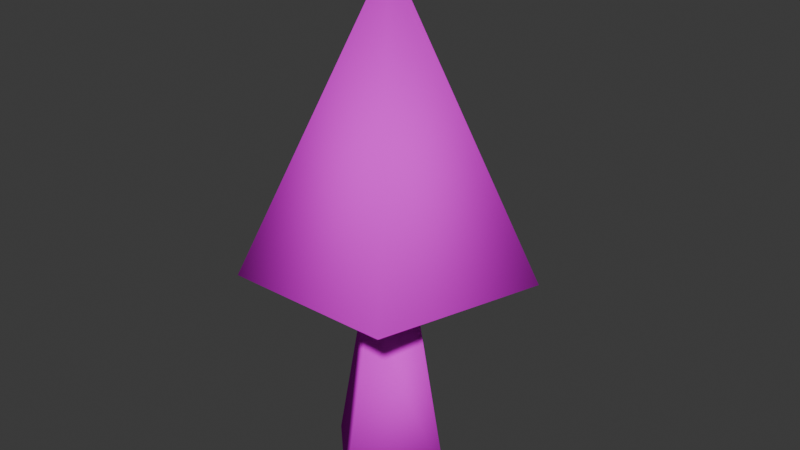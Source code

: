 # Source: Torch_Wood.blend  (saved by Blender 4.0.36; exported with 4.5.12 LTS)
import bpy
from mathutils import Matrix  # noqa: F401  (used for matrix-valued properties, if any)

bpy.ops.wm.read_factory_settings(use_empty=True)
scene = bpy.context.scene
scene.name = 'Scene'

# ---- collections
col_collection = bpy.data.collections.new('Collection'); scene.collection.children.link(col_collection)

# ---- images (referenced by path relative to the original .blend; pixels are not part of the script)
import os
ASSET_DIR = os.environ.get("B2B_ASSET_DIR", "")  # directory of the original .blend (textures are referenced by path, not embedded)
HERE = os.path.dirname(os.path.abspath(__file__))  # packed textures are extracted next to this script under _unpacked/

def load_image(name, relpath, width, height, colorspace="sRGB"):
    """Load a texture the original file referenced (path relative to the .blend, or extracted next to this script)."""
    p = next((c for c in (os.path.join(HERE, relpath), os.path.join(ASSET_DIR, relpath)) if relpath and os.path.exists(c)), "")
    if p:
        img = bpy.data.images.load(p, check_existing=True)
        img.name = name
    else:  # same state as the original file: an image datablock whose file is absent (Cycles renders it pink)
        img = bpy.data.images.new(name, width, height)
        img.source = "FILE"
        img.filepath = "//" + (relpath or name)
    img.colorspace_settings.name = colorspace
    return img
img_t_flame_torch_wood = load_image('T_Flame_Torch_Wood', 'T_Flame_Torch_Wood.png', 1024, 1024, 'sRGB')
img_t_torch_wood = load_image('T_Torch_Wood', 'T_Torch_Wood.png', 1024, 1024, 'sRGB')

# ---- materials (node trees are filled in below, after node groups)
mat_m_flame_torch_wood = bpy.data.materials.new('M_Flame_Torch_Wood')
mat_m_flame_torch_wood.use_transparent_shadow = False
mat_m_torch_wood = bpy.data.materials.new('M_Torch_Wood')
mat_m_torch_wood.use_transparent_shadow = False

# ---- material node trees
mat_m_flame_torch_wood.use_nodes = True; mat_m_flame_torch_wood.node_tree.nodes.clear()
_N = mat_m_flame_torch_wood.node_tree.nodes; _L = mat_m_flame_torch_wood.node_tree.links
n0 = _N.new('ShaderNodeBsdfPrincipled'); n0.name = 'Principled BSDF'; n0.location = (10, 300)
n0.inputs[2].default_value = 1.0
n0.inputs[3].default_value = 1.0
n1 = _N.new('ShaderNodeOutputMaterial'); n1.name = 'Material Output'; n1.location = (300, 300)
n2 = _N.new('ShaderNodeTexImage'); n2.name = 'Image Texture'; n2.location = (-280, 280)
n2.image = img_t_flame_torch_wood
n2.interpolation = 'Closest'
_L.new(n0.outputs[0], n1.inputs[0])
_L.new(n2.outputs[0], n0.inputs[0])
n1.is_active_output = True
mat_m_torch_wood.use_nodes = True; mat_m_torch_wood.node_tree.nodes.clear()
_N = mat_m_torch_wood.node_tree.nodes; _L = mat_m_torch_wood.node_tree.links
n0 = _N.new('ShaderNodeBsdfPrincipled'); n0.name = 'Principled BSDF'; n0.location = (10, 300)
n0.inputs[2].default_value = 1.0
n0.inputs[3].default_value = 1.0
n1 = _N.new('ShaderNodeOutputMaterial'); n1.name = 'Material Output'; n1.location = (300, 300)
n2 = _N.new('ShaderNodeTexImage'); n2.name = 'Image Texture'; n2.location = (-280, 280)
n2.image = img_t_torch_wood
n2.interpolation = 'Closest'
_L.new(n0.outputs[0], n1.inputs[0])
_L.new(n2.outputs[0], n0.inputs[0])
n1.is_active_output = True

# ---- world
world_world = bpy.data.worlds.new('World'); scene.world = world_world
world_world.use_nodes = True; world_world.node_tree.nodes.clear()
_N = world_world.node_tree.nodes; _L = world_world.node_tree.links
n0 = _N.new('ShaderNodeOutputWorld'); n0.name = 'World Output'; n0.location = (300, 300)
n1 = _N.new('ShaderNodeBackground'); n1.name = 'Background'; n1.location = (10, 300)
n1.inputs[0].default_value = (0.05088, 0.05088, 0.05088, 1.0)
_L.new(n1.outputs[0], n0.inputs[0])
n0.is_active_output = True
world_world.color = (0.05088, 0.05088, 0.05088)
world_world.use_sun_shadow = False
world_world.sun_shadow_jitter_overblur = 0.0

# ---- meshes
me_flame = bpy.data.meshes.new('Flame')
me_flame.from_pydata([(0.0, 0.2875, 0.4636), (0.2735, 0.08885, 0.4636), (0.169, -0.2326, 0.4636), (-0.169, -0.2326, 0.4636), (-0.2735, 0.08885, 0.4636), (0.0, 0.0, 1.039), (0.0, 0.0, 0.2903)], [], [(0, 5, 1), (1, 5, 2), (2, 5, 3), (0, 1, 6), (3, 5, 4), (4, 5, 0), (4, 0, 6), (3, 4, 6), (2, 3, 6), (1, 2, 6)])
me_flame.polygons.foreach_set('use_smooth', [True] * 10)
_uv = me_flame.uv_layers.new(name='UVMap')
_uv.uv.foreach_set('vector', [0.1347, 0.8189, 0.3513, 0.4509, 0.3513, 0.8779, 0.1347, 0.8189, 0.3513, 0.4509, 0.3513, 0.8779, 0.1347, 0.8189, 0.3513, 0.4509, 0.3513, 0.8779, 0.5422, 0.7815, 0.5422, 0.557, 0.7348, 0.6693, 0.1347, 0.8189, 0.3513, 0.4509, 0.3513, 0.8779, 0.1347, 0.8189, 0.3513, 0.4509, 0.3513, 0.8779, 0.7134, 0.8509, 0.5422, 0.7815, 0.7348, 0.6693, 0.913, 0.5352, 0.9394, 0.7581, 0.7348, 0.6693, 0.7348, 0.4864, 0.913, 0.5352, 0.7348, 0.6693, 0.5422, 0.557, 0.7134, 0.4877, 0.7348, 0.6693])
me_flame.materials.append(mat_m_flame_torch_wood)
me_flame.update()
me_torch = bpy.data.meshes.new('Torch')
me_torch.from_pydata([(0.0, -0.1414, 0.0), (0.0, -0.06793, 0.3664), (-0.1414, 0.0, 0.0), (-0.06793, 0.0, 0.3664), (0.1414, 0.0, 0.0), (0.06793, 0.0, 0.3664), (0.0, 0.1414, 0.0), (0.0, 0.06793, 0.3664)], [], [(0, 1, 3, 2), (2, 3, 7, 6), (6, 7, 5, 4), (4, 5, 1, 0), (2, 6, 4, 0), (7, 3, 1, 5)])
me_torch.polygons.foreach_set('use_smooth', [True] * 6)
_uv = me_torch.uv_layers.new(name='UVMap')
_uv.uv.foreach_set('vector', [0.295, 0.9748, 0.3581, 0.5252, 0.4748, 0.5252, 0.5379, 0.9748, 0.295, 0.9748, 0.3581, 0.5252, 0.4748, 0.5252, 0.5379, 0.9748, 0.295, 0.9748, 0.3581, 0.5252, 0.4748, 0.5252, 0.5379, 0.9748, 0.295, 0.9748, 0.3581, 0.5252, 0.4748, 0.5252, 0.5379, 0.9748, 0.9585, 0.9689, 0.7155, 0.9689, 0.7155, 0.726, 0.9585, 0.726, 0.4753, 0.5249, 0.3586, 0.5249, 0.3586, 0.4082, 0.4753, 0.4082])
me_torch.materials.append(mat_m_torch_wood)
me_torch.update()
arm_armature = bpy.data.armatures.new('Armature')  # bones are not reproduced

# ---- objects
ob_sm_flame_torch_wood = bpy.data.objects.new('SM_Flame_Torch_Wood', me_flame)
ob_torch_wood = bpy.data.objects.new('Torch_Wood', me_torch)
ob_sk_flame_torch_wood = bpy.data.objects.new('SK_Flame_Torch_Wood', arm_armature)

# ---- transforms, parenting, visibility, modifiers, constraints
ob_sm_flame_torch_wood.parent = ob_sk_flame_torch_wood
ob_sm_flame_torch_wood.location = (0.0, 0.0, 0.0)
_vg = ob_sm_flame_torch_wood.vertex_groups.new(name='Bone')
_vg.add([0, 1, 2, 3, 4, 5, 6], 1.0, 'REPLACE')
_m = ob_sm_flame_torch_wood.modifiers.new('Armature', 'ARMATURE')
_m.object = ob_sk_flame_torch_wood
ob_torch_wood.location = (0.0, 0.0, 0.0)
ob_sk_flame_torch_wood.location = (0.0, 0.0, 0.0)
ob_sk_flame_torch_wood.show_in_front = True

# ---- collection membership
col_collection.objects.link(ob_sm_flame_torch_wood)
col_collection.objects.link(ob_torch_wood)
col_collection.objects.link(ob_sk_flame_torch_wood)

# ---- scene / render settings (as saved in the file)
scene.frame_start = 0; scene.frame_end = 144; scene.frame_set(0)
scene.render.engine = 'BLENDER_EEVEE_NEXT'
scene.render.fps = 144
scene.cycles.sampling_pattern = 'TABULATED_SOBOL'
bpy.context.view_layer.update()

# ---- added for rendering (the .blend has no active camera and no usable light): camera, sun
cam_auto = bpy.data.cameras.new('AutoCamera')
cam_auto.lens = 50.0
cam_auto.sensor_width = 36.0
cam_auto.clip_end = 1000.0
ob_auto_camera = bpy.data.objects.new('AutoCamera', cam_auto)
scene.collection.objects.link(ob_auto_camera)
ob_auto_camera.location = (1.18797, -1.39811, 1.46973)
ob_auto_camera.rotation_euler = (1.09748, -7.21219e-08, 0.694738)
scene.camera = ob_auto_camera
light_auto_sun = bpy.data.lights.new('AutoSun', 'SUN')
light_auto_sun.energy = 3.0
light_auto_sun.angle = 0.0523599
ob_auto_sun = bpy.data.objects.new('AutoSun', light_auto_sun)
scene.collection.objects.link(ob_auto_sun)
ob_auto_sun.rotation_euler = (0.872665, 0.174533, 0.523599)
bpy.context.view_layer.update()
